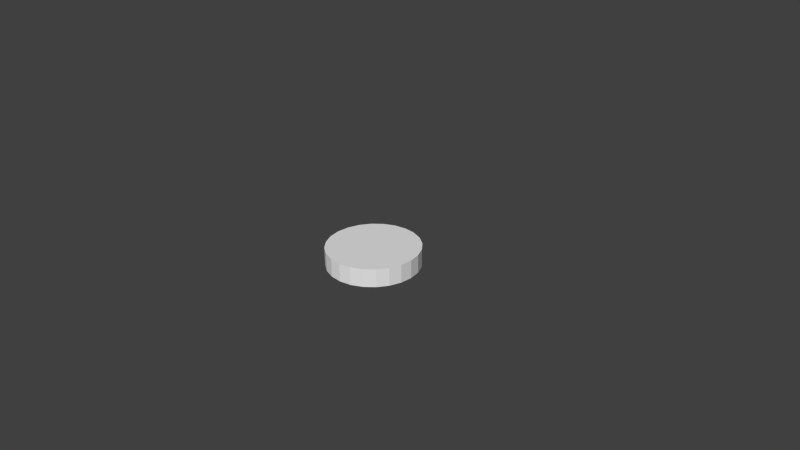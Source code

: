 # Source: MyContainer.blend  (saved by Blender 2.67.0; exported with 4.5.12 LTS)
import bpy
from mathutils import Matrix  # noqa: F401  (used for matrix-valued properties, if any)

bpy.ops.wm.read_factory_settings(use_empty=True)
scene = bpy.context.scene
scene.name = 'Scene'

# ---- collections
col_collection_1 = bpy.data.collections.new('Collection 1'); scene.collection.children.link(col_collection_1)

# ---- world
world_world = bpy.data.worlds.new('World'); scene.world = world_world
world_world.color = (0.05088, 0.05088, 0.05088)
world_world.use_sun_shadow = False
world_world.sun_shadow_jitter_overblur = 0.0
world_world.cycles.sampling_method = 'MANUAL'
world_world.cycles.sample_map_resolution = 256

# ---- cameras
cam_camera = bpy.data.cameras.new('Camera')
cam_camera.clip_end = 100.0
cam_camera.lens = 35.0
cam_camera.sensor_width = 32.0
cam_camera.sensor_height = 18.0
cam_camera.ortho_scale = 7.314
cam_camera.dof.focus_distance = 0.0
cam_camera.dof.aperture_fstop = 128.0

# ---- meshes
me_cylinder = bpy.data.meshes.new('Cylinder')
me_cylinder.from_pydata([(-0.06533, 0.6216, -0.125), (-0.06533, 0.6216, 0.125), (0.09777, 0.6173, -0.125), (0.09777, 0.6173, 0.125), (0.2542, 0.571, -0.125), (0.2542, 0.571, 0.125), (0.3933, 0.4857, -0.125), (0.3933, 0.4857, 0.125), (0.5056, 0.3674, -0.125), (0.5056, 0.3674, 0.125), (0.5835, 0.224, -0.125), (0.5835, 0.224, 0.125), (0.6216, 0.06533, -0.125), (0.6216, 0.06533, 0.125), (0.6173, -0.09777, -0.125), (0.6173, -0.09777, 0.125), (0.571, -0.2542, -0.125), (0.571, -0.2542, 0.125), (0.4857, -0.3933, -0.125), (0.4857, -0.3933, 0.125), (0.3674, -0.5056, -0.125), (0.3674, -0.5056, 0.125), (0.224, -0.5835, -0.125), (0.224, -0.5835, 0.125), (0.06533, -0.6216, -0.125), (0.06533, -0.6216, 0.125), (-0.09777, -0.6173, -0.125), (-0.09777, -0.6173, 0.125), (-0.2542, -0.571, -0.125), (-0.2542, -0.571, 0.125), (-0.3933, -0.4857, -0.125), (-0.3933, -0.4857, 0.125), (-0.5056, -0.3674, -0.125), (-0.5056, -0.3674, 0.125), (-0.5835, -0.224, -0.125), (-0.5835, -0.224, 0.125), (-0.6216, -0.06533, -0.125), (-0.6216, -0.06533, 0.125), (-0.6173, 0.09777, -0.125), (-0.6173, 0.09777, 0.125), (-0.571, 0.2542, -0.125), (-0.571, 0.2542, 0.125), (-0.4857, 0.3933, -0.125), (-0.4857, 0.3933, 0.125), (-0.3674, 0.5056, -0.125), (-0.3674, 0.5056, 0.125), (-0.224, 0.5835, -0.125), (-0.224, 0.5835, 0.125)], [], [(0, 1, 3, 2), (2, 3, 5, 4), (4, 5, 7, 6), (6, 7, 9, 8), (8, 9, 11, 10), (10, 11, 13, 12), (12, 13, 15, 14), (14, 15, 17, 16), (16, 17, 19, 18), (18, 19, 21, 20), (20, 21, 23, 22), (22, 23, 25, 24), (24, 25, 27, 26), (26, 27, 29, 28), (28, 29, 31, 30), (30, 31, 33, 32), (32, 33, 35, 34), (34, 35, 37, 36), (36, 37, 39, 38), (38, 39, 41, 40), (40, 41, 43, 42), (42, 43, 45, 44), (3, 1, 47, 45, 43, 41, 39, 37, 35, 33, 31, 29, 27, 25, 23, 21, 19, 17, 15, 13, 11, 9, 7, 5), (46, 47, 1, 0), (44, 45, 47, 46), (0, 2, 4, 6, 8, 10, 12, 14, 16, 18, 20, 22, 24, 26, 28, 30, 32, 34, 36, 38, 40, 42, 44, 46)])
_uv = me_cylinder.uv_layers.new(name='UVMap')
_uv.uv.foreach_set('vector', [0.1668, 0.6333, 0.1668, 0.6972, 0.1251, 0.6972, 0.1251, 0.6333, 0.1251, 0.6333, 0.1251, 0.6972, 0.08343, 0.6972, 0.08343, 0.6333, 0.08343, 0.6333, 0.08343, 0.6972, 0.04176, 0.6972, 0.04176, 0.6333, 0.04176, 0.6333, 0.04176, 0.6972, 8.855e-05, 0.6972, 8.855e-05, 0.6333, 0.9999, 0.6333, 0.9999, 0.6971, 0.9583, 0.6971, 0.9583, 0.6333, 0.9583, 0.6333, 0.9583, 0.6971, 0.9166, 0.6971, 0.9166, 0.6333, 0.9166, 0.6333, 0.9166, 0.6971, 0.875, 0.6971, 0.875, 0.6333, 0.875, 0.6333, 0.875, 0.6971, 0.8333, 0.6971, 0.8333, 0.6333, 0.8333, 0.6333, 0.8333, 0.6971, 0.7917, 0.6971, 0.7917, 0.6333, 0.7917, 0.6333, 0.7917, 0.6971, 0.75, 0.6971, 0.75, 0.6333, 0.75, 0.6333, 0.75, 0.6971, 0.7084, 0.6971, 0.7084, 0.6333, 0.7084, 0.6333, 0.7084, 0.6971, 0.6667, 0.6971, 0.6667, 0.6333, 0.6667, 0.6333, 0.6667, 0.6971, 0.6251, 0.6971, 0.6251, 0.6333, 0.6251, 0.6333, 0.6251, 0.6971, 0.5834, 0.6972, 0.5834, 0.6333, 0.5834, 0.6333, 0.5834, 0.6972, 0.5418, 0.6972, 0.5418, 0.6333, 0.5418, 0.6333, 0.5418, 0.6972, 0.5001, 0.6972, 0.5001, 0.6333, 0.5001, 0.6333, 0.5001, 0.6972, 0.4584, 0.6972, 0.4584, 0.6333, 0.4584, 0.6333, 0.4584, 0.6972, 0.4168, 0.6972, 0.4168, 0.6333, 0.4168, 0.6333, 0.4168, 0.6972, 0.3751, 0.6972, 0.3751, 0.6333, 0.3751, 0.6333, 0.3751, 0.6972, 0.3334, 0.6972, 0.3334, 0.6333, 0.3334, 0.6333, 0.3334, 0.6972, 0.2918, 0.6972, 0.2918, 0.6333, 0.2918, 0.6333, 0.2918, 0.6972, 0.2501, 0.6972, 0.2501, 0.6333, 0.1375, 0.6331, 0.09724, 0.6223, 0.06116, 0.6015, 0.0317, 0.5721, 0.01087, 0.536, 8.855e-05, 0.4957, 8.862e-05, 0.4541, 0.01087, 0.4138, 0.0317, 0.3778, 0.06116, 0.3483, 0.09724, 0.3275, 0.1375, 0.3167, 0.1791, 0.3167, 0.2194, 0.3275, 0.2555, 0.3483, 0.2849, 0.3778, 0.3057, 0.4138, 0.3165, 0.4541, 0.3165, 0.4957, 0.3057, 0.536, 0.2849, 0.5721, 0.2555, 0.6015, 0.2194, 0.6223, 0.1791, 0.6331, 0.2084, 0.6333, 0.2084, 0.6972, 0.1668, 0.6972, 0.1668, 0.6333, 0.2501, 0.6333, 0.2501, 0.6972, 0.2084, 0.6972, 0.2084, 0.6333, 0.06116, 0.0317, 0.09724, 0.01087, 0.1375, 8.855e-05, 0.1791, 8.87e-05, 0.2194, 0.01087, 0.2555, 0.0317, 0.2849, 0.06116, 0.3057, 0.09724, 0.3165, 0.1375, 0.3165, 0.1791, 0.3057, 0.2194, 0.2849, 0.2555, 0.2555, 0.2849, 0.2194, 0.3057, 0.1791, 0.3165, 0.1375, 0.3165, 0.09724, 0.3057, 0.06116, 0.2849, 0.0317, 0.2555, 0.01087, 0.2194, 8.855e-05, 0.1791, 8.857e-05, 0.1375, 0.01087, 0.09724, 0.0317, 0.06116])
me_cylinder.use_remesh_preserve_volume = False
me_cylinder.use_remesh_preserve_attributes = False
me_cylinder.use_mirror_vertex_groups = False
me_cylinder.update()

# ---- objects
ob_cylinder = bpy.data.objects.new('Cylinder', me_cylinder)
ob_camera = bpy.data.objects.new('Camera', cam_camera)

# ---- transforms, parenting, visibility, modifiers, constraints
ob_cylinder.location = (0.0, 0.0, 0.0)
ob_cylinder.scale = (1.006, 1.006, 1.0)
ob_cylinder.lineart.crease_threshold = 0.0
ob_camera.location = (7.481, -6.508, 5.344)
ob_camera.rotation_euler = (1.109, 0.01082, 0.8149)
ob_camera.lock_rotations_4d = False
ob_camera.empty_display_type = 'ARROWS'
ob_camera.color = (0.0, 0.0, 0.0, 0.0)
ob_camera.display_type = 'WIRE'
ob_camera.lineart.crease_threshold = 0.0

# ---- collection membership
col_collection_1.objects.link(ob_cylinder)
col_collection_1.objects.link(ob_camera)

# ---- scene / render settings (as saved in the file)
scene.camera = ob_camera
scene.frame_start = 1; scene.frame_end = 250; scene.frame_set(1)
scene.render.engine = 'BLENDER_EEVEE_NEXT'
scene.render.image_settings.color_mode = 'RGB'
scene.render.image_settings.compression = 90
scene.render.resolution_percentage = 50
scene.render.dither_intensity = 0.0
scene.cycles.use_denoising = False
scene.cycles.samples = 10
scene.cycles.sampling_pattern = 'TABULATED_SOBOL'
scene.cycles.light_sampling_threshold = 0.0
scene.cycles.use_adaptive_sampling = False
scene.cycles.use_light_tree = False
scene.cycles.blur_glossy = 0.0
scene.cycles.volume_bounces = 1
scene.cycles.pixel_filter_type = 'GAUSSIAN'
scene.cycles.sample_clamp_indirect = 0.0
scene.view_settings.view_transform = 'Standard'
bpy.context.view_layer.update()

# ---- added for rendering (the .blend has no usable light): sun
light_auto_sun = bpy.data.lights.new('AutoSun', 'SUN')
light_auto_sun.energy = 3.0
light_auto_sun.angle = 0.0523599
ob_auto_sun = bpy.data.objects.new('AutoSun', light_auto_sun)
scene.collection.objects.link(ob_auto_sun)
ob_auto_sun.rotation_euler = (0.872665, 0.174533, 0.523599)
bpy.context.view_layer.update()
